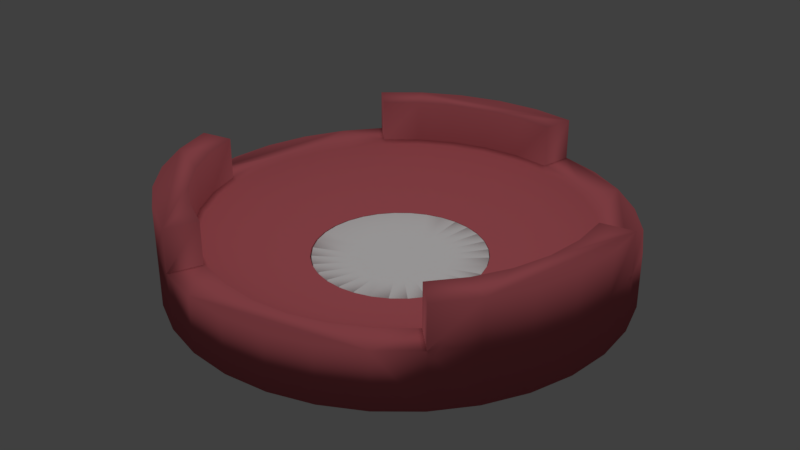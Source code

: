 # Source: spin.blend  (saved by Blender 2.77.0; exported with 4.5.12 LTS)
import bpy
from mathutils import Matrix  # noqa: F401  (used for matrix-valued properties, if any)

bpy.ops.wm.read_factory_settings(use_empty=True)
scene = bpy.context.scene
scene.name = 'Scene'

# ---- collections
col_collection_1 = bpy.data.collections.new('Collection 1'); scene.collection.children.link(col_collection_1)
col_collection_9 = bpy.data.collections.new('Collection 9'); scene.collection.children.link(col_collection_9)

# ---- materials (node trees are filled in below, after node groups)
mat_shieldmaterial = bpy.data.materials.new('ShieldMaterial')
mat_shieldmaterial.alpha_threshold = 0.0
mat_shieldmaterial.use_transparent_shadow = False
mat_shieldmaterial.diffuse_color = (0.5324, 0.1206, 0.1406, 1.0)
mat_shieldmaterial.specular_color = (1.0, 0.855, 0.855)
mat_shieldmaterial.roughness = 0.5
mat_centermaterial = bpy.data.materials.new('CenterMaterial')
mat_centermaterial.alpha_threshold = 0.0
mat_centermaterial.use_transparent_shadow = False
mat_centermaterial.preview_render_type = 'CUBE'
mat_centermaterial.roughness = 0.5

# ---- material node trees

# ---- world
world_world = bpy.data.worlds.new('World'); scene.world = world_world
world_world.color = (0.05088, 0.05088, 0.05088)
world_world.use_sun_shadow = False
world_world.sun_shadow_jitter_overblur = 0.0
world_world.cycles.sampling_method = 'MANUAL'

# ---- lights
light_sun = bpy.data.lights.new('Sun', 'SUN')
light_sun.transmission_factor = 0.0
light_sun.angle = 0.1993
light_sun.energy = 1.0
light_sun.shadow_buffer_clip_start = 0.5
light_sun.shadow_soft_size = 0.1
light_sun.shadow_cascade_max_distance = 1000.0

# ---- meshes
me_cylinder = bpy.data.meshes.new('Cylinder')
me_cylinder.from_pydata([(0.0, 1.0, -0.2327), (0.0, 1.0, 0.01769), (0.1951, 0.9808, 0.01769), (0.1951, 0.9808, -0.2327), (0.9239, -0.3827, -0.2327), (0.8315, -0.5556, -0.2327), (0.7071, -0.7071, -0.2327), (0.5556, -0.8315, -0.2327), (0.3827, -0.9239, -0.2327), (0.1951, -0.9808, -0.2327), (-3.26e-07, -1.0, -0.2327), (-0.1951, -0.9808, -0.2327), (-0.3827, -0.9239, -0.2327), (-0.5556, -0.8315, -0.2327), (-0.7071, -0.7071, -0.2327), (-0.8315, -0.5556, -0.2327), (-0.9239, -0.3827, -0.2327), (-0.9808, -0.1951, -0.2327), (-1.0, 9.537e-07, -0.2327), (-0.38, 3.576e-07, -0.2327), (-0.3727, -0.07413, -0.2327), (-0.3511, -0.1454, -0.2327), (-0.316, -0.2111, -0.2327), (-0.2687, -0.2687, -0.2327), (-0.2111, -0.316, -0.2327), (-0.1454, -0.3511, -0.2327), (-0.07413, -0.3727, -0.2327), (-1.229e-07, -0.38, -0.2327), (0.07413, -0.3727, -0.2327), (0.1454, -0.3511, -0.2327), (0.2111, -0.316, -0.2327), (0.2687, -0.2687, -0.2327), (0.316, -0.2111, -0.2327), (0.3511, -0.1454, -0.2327), (0.3727, -0.07413, -0.2327), (0.38, 2.98e-08, -0.2327), (0.3827, 0.9239, -0.2327), (0.5556, 0.8315, -0.2327), (0.7071, 0.7071, -0.2327), (0.8315, 0.5556, -0.2327), (0.9239, 0.3827, -0.2327), (0.9808, 0.1951, -0.2327), (1.0, 8.941e-08, -0.2327), (0.9808, -0.1951, -0.2327), (0.3727, 0.07413, -0.2327), (0.3511, 0.1454, -0.2327), (0.316, 0.2111, -0.2327), (0.2687, 0.2687, -0.2327), (0.2111, 0.316, -0.2327), (0.1454, 0.3511, -0.2327), (0.07413, 0.3727, -0.2327), (0.0, 0.38, -0.2327), (-0.07413, 0.3727, -0.2327), (-0.1454, 0.3511, -0.2327), (-0.2111, 0.316, -0.2327), (-0.2687, 0.2687, -0.2327), (-0.316, 0.2111, -0.2327), (-0.3511, 0.1454, -0.2327), (-0.3727, 0.07413, -0.2327), (-0.9808, 0.1951, -0.2327), (-0.9239, 0.3827, -0.2327), (-0.8315, 0.5556, -0.2327), (-0.7071, 0.7071, -0.2327), (-0.5556, 0.8315, -0.2327), (-0.3827, 0.9239, -0.2327), (-0.1951, 0.9808, -0.2327), (-0.1951, 0.9808, 0.01769), (0.0, 1.0, 0.2055), (0.1951, 0.9808, 0.2055), (0.3827, 0.9239, 0.01769), (0.5556, 0.8315, 0.01769), (0.7071, 0.7071, 0.01769), (0.8315, 0.5556, 0.01769), (0.9239, 0.3827, 0.01769), (0.9808, 0.1951, 0.01769), (1.0, 8.941e-08, 0.01769), (0.9808, -0.1951, 0.01769), (0.9239, -0.3827, 0.01769), (0.8315, -0.5556, 0.01769), (0.7071, -0.7071, 0.01769), (0.5556, -0.8315, 0.01769), (0.3827, -0.9239, 0.01769), (0.1951, -0.9808, 0.01769), (-3.26e-07, -1.0, 0.01769), (-0.1951, -0.9808, 0.01769), (-0.3827, -0.9239, 0.01769), (-0.5556, -0.8315, 0.01769), (-0.7071, -0.7071, 0.01769), (-0.8315, -0.5556, 0.01769), (-0.9239, -0.3827, 0.01769), (-0.9808, -0.1951, 0.01769), (-1.0, 9.537e-07, 0.01769), (-0.9808, 0.1951, 0.01769), (-0.9239, 0.3827, 0.01769), (-0.8315, 0.5556, 0.01769), (-0.7071, 0.7071, 0.01769), (-0.5556, 0.8315, 0.01769), (-0.3827, 0.9239, 0.01769), (-0.1951, 0.9808, 0.2055), (0.1667, 0.8378, 0.01769), (0.1667, 0.8378, 0.2055), (-0.3827, 0.9239, 0.2055), (-0.5556, 0.8315, 0.2055), (-0.7071, 0.7071, 0.2055), (-0.604, 0.604, 0.2055), (-0.4746, 0.7103, 0.2055), (-0.3269, 0.7892, 0.2055), (-0.1667, 0.8378, 0.2055), (3.092e-07, 0.8543, 0.2055), (0.3269, 0.7892, 0.01769), (0.4746, 0.7103, 0.01769), (0.604, 0.604, 0.01769), (0.7103, 0.4746, 0.01769), (0.7892, 0.3269, 0.01769), (0.8378, 0.1667, 0.01769), (0.9808, 0.1951, 0.2055), (1.0, 8.941e-08, 0.2055), (0.9808, -0.1951, 0.2055), (0.9239, -0.3827, 0.2055), (0.8315, -0.5556, 0.2055), (0.7071, -0.7071, 0.2055), (0.604, -0.604, 0.01769), (0.4746, -0.7103, 0.01769), (0.3269, -0.7892, 0.01769), (0.1667, -0.8378, 0.01769), (1.844e-07, -0.8543, 0.01769), (-0.1667, -0.8378, 0.01769), (-0.3269, -0.7892, 0.01769), (-0.3827, -0.9239, 0.2055), (-0.5556, -0.8315, 0.2055), (-0.7071, -0.7071, 0.2055), (-0.8315, -0.5556, 0.2055), (-0.9239, -0.3827, 0.2055), (-0.9808, -0.1951, 0.2055), (-0.8378, -0.1667, 0.01769), (-0.8543, 0.0, 0.01769), (-0.8378, 0.1667, 0.01769), (-0.7892, 0.3269, 0.01769), (-0.7103, 0.4746, 0.01769), (-0.604, 0.604, 0.01769), (3.092e-07, 0.8543, 0.01769), (-0.4746, 0.7103, 0.01769), (-0.3269, 0.7892, 0.01769), (-0.1667, 0.8378, 0.01769), (0.1622, 0.8155, 0.0008486), (0.3182, 0.7682, 0.0008486), (0.4619, 0.6913, 0.0008486), (0.5879, 0.5879, 0.0008486), (0.6913, 0.4619, 0.0008486), (0.7682, 0.3182, 0.0008486), (0.8155, 0.1622, 0.0008486), (0.8378, 0.1667, 0.2055), (0.8543, -5.96e-08, 0.2055), (0.8378, -0.1667, 0.2055), (0.7892, -0.3269, 0.2055), (0.7103, -0.4746, 0.2055), (0.604, -0.604, 0.2055), (-0.3269, -0.7892, 0.2055), (0.5879, -0.5879, 0.0008486), (0.4619, -0.6913, 0.0008486), (0.3182, -0.7682, 0.0008486), (0.1622, -0.8155, 0.0008486), (1.397e-07, -0.8315, 0.0008486), (-0.1622, -0.8155, 0.0008486), (-0.3182, -0.7682, 0.0008486), (-0.4746, -0.7103, 0.2055), (-0.604, -0.604, 0.2055), (-0.7103, -0.4746, 0.2055), (-0.7892, -0.3269, 0.2055), (-0.8378, -0.1667, 0.2055), (-0.8155, -0.1622, 0.0008486), (-0.8315, 0.0, 0.0008486), (-0.8155, 0.1622, 0.0008486), (-0.7682, 0.3182, 0.0008486), (-0.6913, 0.4619, 0.0008486), (-0.5879, 0.5879, 0.0008486), (3.334e-07, 0.8315, 0.0008486), (-0.4619, 0.6913, 0.0008486), (-0.3182, 0.7682, 0.0008486), (-0.1622, 0.8155, 0.0008486), (0.138, 0.6935, -0.05902), (0.2706, 0.6533, -0.05902), (0.3928, 0.5879, -0.05902), (0.5, 0.5, -0.05902), (0.5879, 0.3928, -0.05902), (0.6533, 0.2706, -0.05902), (0.8543, -5.96e-08, 0.01769), (0.8315, -8.941e-08, 0.0008486), (0.6935, 0.1379, -0.05902), (0.8378, -0.1667, 0.01769), (0.7892, -0.3269, 0.01769), (0.7103, -0.4746, 0.01769), (-0.4746, -0.7103, 0.01769), (0.6913, -0.4619, 0.0008486), (0.5, -0.5, -0.05902), (0.3928, -0.5879, -0.05902), (0.2706, -0.6533, -0.05902), (0.1379, -0.6935, -0.05902), (1.844e-07, -0.7071, -0.05902), (-0.1379, -0.6935, -0.05902), (-0.4619, -0.6913, 0.0008486), (-0.2706, -0.6533, -0.05902), (-0.604, -0.604, 0.01769), (-0.7103, -0.4746, 0.01769), (-0.7892, -0.3269, 0.01769), (-0.7682, -0.3182, 0.0008486), (-0.6935, -0.1379, -0.05902), (-0.7071, 0.0, -0.05902), (-0.6935, 0.1379, -0.05902), (-0.6533, 0.2706, -0.05902), (-0.5879, 0.3928, -0.05902), (-0.5, 0.5, -0.05902), (3.185e-07, 0.7071, -0.05902), (-0.3928, 0.5879, -0.05902), (-0.2706, 0.6533, -0.05902), (-0.1379, 0.6935, -0.05902), (0.1084, 0.5449, -0.1082), (0.2126, 0.5133, -0.1082), (0.3087, 0.4619, -0.1082), (0.3928, 0.3928, -0.1082), (0.4619, 0.3087, -0.1082), (0.5133, 0.2126, -0.1082), (0.8155, -0.1622, 0.0008486), (0.7071, -2.98e-08, -0.05902), (0.5449, 0.1084, -0.1082), (0.7682, -0.3182, 0.0008486), (0.5879, -0.3928, -0.05902), (0.3928, -0.3928, -0.1082), (0.3087, -0.4619, -0.1082), (0.2126, -0.5133, -0.1082), (0.1084, -0.5449, -0.1082), (2.589e-07, -0.5556, -0.1082), (-0.1084, -0.5449, -0.1082), (-0.5879, -0.5879, 0.0008486), (-0.3928, -0.5879, -0.05902), (-0.2126, -0.5133, -0.1082), (-0.6913, -0.4619, 0.0008486), (-0.6533, -0.2706, -0.05902), (-0.5449, -0.1084, -0.1082), (-0.5556, 0.0, -0.1082), (-0.5449, 0.1084, -0.1082), (-0.5133, 0.2126, -0.1082), (-0.4619, 0.3087, -0.1082), (-0.3928, 0.3928, -0.1082), (3.409e-07, 0.5556, -0.1082), (-0.3087, 0.4619, -0.1082), (-0.2126, 0.5133, -0.1082), (-0.1084, 0.5449, -0.1082), (0.07466, 0.3753, -0.1447), (0.1464, 0.3536, -0.1447), (0.2126, 0.3182, -0.1447), (0.2706, 0.2706, -0.1447), (0.3182, 0.2126, -0.1447), (0.3536, 0.1464, -0.1447), (0.6935, -0.1379, -0.05902), (0.5556, 0.0, -0.1082), (0.3753, 0.07466, -0.1447), (0.6533, -0.2706, -0.05902), (0.4619, -0.3087, -0.1082), (0.2706, -0.2706, -0.1447), (0.2126, -0.3182, -0.1447), (0.1464, -0.3536, -0.1447), (0.07466, -0.3753, -0.1447), (2.515e-07, -0.3827, -0.1447), (-0.07466, -0.3753, -0.1447), (-0.5, -0.5, -0.05902), (-0.3087, -0.4619, -0.1082), (-0.1464, -0.3536, -0.1447), (-0.5879, -0.3928, -0.05902), (-0.5133, -0.2126, -0.1082), (-0.3753, -0.07466, -0.1447), (-0.3827, 0.0, -0.1447), (-0.3753, 0.07466, -0.1447), (-0.3536, 0.1464, -0.1447), (-0.3182, 0.2126, -0.1447), (-0.2706, 0.2706, -0.1447), (3.036e-07, 0.3827, -0.1447), (-0.2126, 0.3182, -0.1447), (-0.1464, 0.3536, -0.1447), (-0.07466, 0.3753, -0.1447), (0.1454, 0.3511, -0.145), (0.07413, 0.3727, -0.145), (0.1454, 0.3511, -0.145), (0.2111, 0.316, -0.145), (0.2111, 0.316, -0.145), (0.2687, 0.2687, -0.145), (0.2687, 0.2687, -0.145), (0.316, 0.2111, -0.145), (0.316, 0.2111, -0.145), (0.3511, 0.1454, -0.145), (0.3511, 0.1454, -0.145), (0.5449, -0.1084, -0.1082), (0.3827, 0.0, -0.1447), (0.3727, 0.07413, -0.145), (0.3727, 0.07413, -0.145), (0.5133, -0.2126, -0.1082), (0.3182, -0.2126, -0.1447), (0.2111, -0.316, -0.145), (0.2687, -0.2687, -0.145), (0.2687, -0.2687, -0.145), (0.1454, -0.3511, -0.145), (0.2111, -0.316, -0.145), (0.07413, -0.3727, -0.145), (0.1454, -0.3511, -0.145), (2.533e-07, -0.38, -0.145), (0.07413, -0.3727, -0.145), (-0.07413, -0.3727, -0.145), (-1.229e-07, -0.38, -0.145), (-0.3928, -0.3928, -0.1082), (-0.2126, -0.3182, -0.1447), (-0.1454, -0.3511, -0.145), (-0.07413, -0.3727, -0.145), (-0.4619, -0.3087, -0.1082), (-0.3536, -0.1464, -0.1447), (-0.38, 0.0, -0.145), (-0.3727, -0.07413, -0.145), (-0.3727, -0.07413, -0.145), (-0.3727, 0.07413, -0.145), (-0.38, 3.576e-07, -0.145), (-0.3511, 0.1454, -0.145), (-0.3727, 0.07413, -0.145), (-0.316, 0.2111, -0.145), (-0.3511, 0.1454, -0.145), (-0.2687, 0.2687, -0.145), (-0.316, 0.2111, -0.145), (3.036e-07, 0.38, -0.145), (0.07413, 0.3727, -0.145), (-0.2111, 0.316, -0.145), (-0.2687, 0.2687, -0.145), (-0.1454, 0.3511, -0.145), (-0.2111, 0.316, -0.145), (-0.07413, 0.3727, -0.145), (-0.1454, 0.3511, -0.145), (-0.07413, 0.3727, -0.145), (0.0, 0.38, -0.145), (0.3753, -0.07466, -0.1447), (0.38, 0.0, -0.145), (0.38, 2.98e-08, -0.145), (0.3536, -0.1464, -0.1447), (0.316, -0.2111, -0.145), (0.316, -0.2111, -0.145), (-0.2706, -0.2706, -0.1447), (-0.2111, -0.316, -0.145), (-0.1454, -0.3511, -0.145), (-0.3182, -0.2126, -0.1447), (-0.3511, -0.1454, -0.145), (-0.3511, -0.1454, -0.145), (0.3727, -0.07413, -0.145), (0.3511, -0.1454, -0.145), (0.3511, -0.1454, -0.145), (-0.2687, -0.2687, -0.145), (-0.2111, -0.316, -0.145), (-0.316, -0.2111, -0.145), (-0.2687, -0.2687, -0.145), (-0.316, -0.2111, -0.145)], [], [(0, 1, 2, 3), (4, 5, 6, 7, 8, 9, 10, 11, 12, 13, 14, 15, 16, 17, 18, 19, 20, 21, 22, 23, 24, 25, 26, 27, 28, 29, 30, 31, 32, 33, 34, 35), (0, 3, 36, 37, 38, 39, 40, 41, 42, 43, 4, 35, 44, 45, 46, 47, 48, 49, 50, 51, 52, 53, 54, 55, 56, 57, 58, 19, 18, 59, 60, 61, 62, 63, 64, 65), (65, 66, 1, 0), (2, 1, 67, 68), (3, 2, 69, 36), (36, 69, 70, 37), (37, 70, 71, 38), (38, 71, 72, 39), (39, 72, 73, 40), (40, 73, 74, 41), (41, 74, 75, 42), (42, 75, 76, 43), (43, 76, 77, 4), (4, 77, 78, 5), (5, 78, 79, 6), (6, 79, 80, 7), (7, 80, 81, 8), (8, 81, 82, 9), (9, 82, 83, 10), (10, 83, 84, 11), (11, 84, 85, 12), (12, 85, 86, 13), (13, 86, 87, 14), (14, 87, 88, 15), (15, 88, 89, 16), (16, 89, 90, 17), (17, 90, 91, 18), (18, 91, 92, 59), (59, 92, 93, 60), (60, 93, 94, 61), (61, 94, 95, 62), (62, 95, 96, 63), (63, 96, 97, 64), (64, 97, 66, 65), (1, 66, 98, 67), (99, 2, 68, 100), (67, 98, 101, 102, 103, 104, 105, 106, 107, 108, 100, 68), (99, 109, 110, 111, 112, 113, 114, 74, 73, 72, 71, 70, 69, 2), (75, 74, 115, 116), (76, 75, 116, 117), (77, 76, 117, 118), (78, 77, 118, 119), (79, 78, 119, 120), (85, 84, 83, 82, 81, 80, 79, 121, 122, 123, 124, 125, 126, 127), (86, 85, 128, 129), (87, 86, 129, 130), (88, 87, 130, 131), (89, 88, 131, 132), (90, 89, 132, 133), (95, 94, 93, 92, 91, 90, 134, 135, 136, 137, 138, 139), (96, 95, 103, 102), (97, 96, 102, 101), (66, 97, 101, 98), (140, 99, 100, 108), (95, 139, 104, 103), (139, 141, 105, 104), (141, 142, 106, 105), (142, 143, 107, 106), (143, 140, 108, 107), (109, 99, 144, 145), (110, 109, 145, 146), (111, 110, 146, 147), (112, 111, 147, 148), (113, 112, 148, 149), (114, 113, 149, 150), (74, 114, 151, 115), (151, 152, 153, 154, 155, 156, 120, 119, 118, 117, 116, 115), (121, 79, 120, 156), (85, 127, 157, 128), (122, 121, 158, 159), (123, 122, 159, 160), (124, 123, 160, 161), (125, 124, 161, 162), (126, 125, 162, 163), (127, 126, 163, 164), (157, 165, 166, 167, 168, 169, 133, 132, 131, 130, 129, 128), (134, 90, 133, 169), (135, 134, 170, 171), (136, 135, 171, 172), (137, 136, 172, 173), (138, 137, 173, 174), (139, 138, 174, 175), (99, 140, 176, 144), (141, 139, 175, 177), (142, 141, 177, 178), (143, 142, 178, 179), (140, 143, 179, 176), (180, 181, 145, 144), (181, 182, 146, 145), (182, 183, 147, 146), (183, 184, 148, 147), (184, 185, 149, 148), (186, 114, 150, 187), (185, 188, 150, 149), (114, 186, 152, 151), (186, 189, 153, 152), (189, 190, 154, 153), (190, 191, 155, 154), (191, 121, 156, 155), (127, 192, 165, 157), (121, 191, 193, 158), (194, 195, 159, 158), (195, 196, 160, 159), (196, 197, 161, 160), (197, 198, 162, 161), (198, 199, 163, 162), (192, 127, 164, 200), (199, 201, 164, 163), (192, 202, 166, 165), (202, 203, 167, 166), (203, 204, 168, 167), (204, 134, 169, 168), (134, 204, 205, 170), (206, 207, 171, 170), (207, 208, 172, 171), (208, 209, 173, 172), (209, 210, 174, 173), (210, 211, 175, 174), (212, 180, 144, 176), (211, 213, 177, 175), (213, 214, 178, 177), (214, 215, 179, 178), (215, 212, 176, 179), (216, 217, 181, 180), (217, 218, 182, 181), (218, 219, 183, 182), (219, 220, 184, 183), (220, 221, 185, 184), (189, 186, 187, 222), (188, 223, 187, 150), (221, 224, 188, 185), (190, 189, 222, 225), (191, 190, 225, 193), (226, 194, 158, 193), (227, 228, 195, 194), (228, 229, 196, 195), (229, 230, 197, 196), (230, 231, 198, 197), (231, 232, 199, 198), (202, 192, 200, 233), (201, 234, 200, 164), (232, 235, 201, 199), (203, 202, 233, 236), (204, 203, 236, 205), (237, 206, 170, 205), (238, 239, 207, 206), (239, 240, 208, 207), (240, 241, 209, 208), (241, 242, 210, 209), (242, 243, 211, 210), (244, 216, 180, 212), (243, 245, 213, 211), (245, 246, 214, 213), (246, 247, 215, 214), (247, 244, 212, 215), (248, 249, 217, 216), (249, 250, 218, 217), (250, 251, 219, 218), (251, 252, 220, 219), (252, 253, 221, 220), (223, 254, 222, 187), (224, 255, 223, 188), (253, 256, 224, 221), (254, 257, 225, 222), (257, 226, 193, 225), (258, 227, 194, 226), (259, 260, 228, 227), (260, 261, 229, 228), (261, 262, 230, 229), (262, 263, 231, 230), (263, 264, 232, 231), (234, 265, 233, 200), (235, 266, 234, 201), (264, 267, 235, 232), (265, 268, 236, 233), (268, 237, 205, 236), (269, 238, 206, 237), (270, 271, 239, 238), (271, 272, 240, 239), (272, 273, 241, 240), (273, 274, 242, 241), (274, 275, 243, 242), (276, 248, 216, 244), (275, 277, 245, 243), (277, 278, 246, 245), (278, 279, 247, 246), (279, 276, 244, 247), (280, 249, 248, 281, 282), (283, 250, 249, 280, 284), (285, 251, 250, 283, 286), (287, 252, 251, 285, 288), (289, 253, 252, 287, 290), (255, 291, 254, 223), (256, 292, 255, 224), (293, 256, 253, 289, 294), (291, 295, 257, 254), (295, 258, 226, 257), (296, 259, 227, 258), (297, 260, 259, 298, 299), (300, 261, 260, 297, 301), (302, 262, 261, 300, 303), (304, 263, 262, 302, 305), (306, 264, 263, 304, 307), (266, 308, 265, 234), (267, 309, 266, 235), (310, 267, 264, 306, 311), (308, 312, 268, 265), (312, 269, 237, 268), (313, 270, 238, 269), (314, 271, 270, 315, 316), (317, 272, 271, 314, 318), (319, 273, 272, 317, 320), (321, 274, 273, 319, 322), (323, 275, 274, 321, 324), (281, 248, 276, 325, 326), (327, 277, 275, 323, 328), (329, 278, 277, 327, 330), (331, 279, 278, 329, 332), (325, 276, 279, 331, 333, 334), (292, 335, 291, 255), (336, 292, 256, 293, 337), (335, 338, 295, 291), (338, 296, 258, 295), (298, 259, 296, 339, 340), (309, 341, 308, 266), (342, 309, 267, 310, 343), (341, 344, 312, 308), (344, 313, 269, 312), (315, 270, 313, 345, 346), (347, 335, 292, 336), (348, 338, 335, 347), (339, 296, 338, 348, 349), (350, 341, 309, 342, 351), (352, 344, 341, 350, 353), (345, 313, 344, 352, 354), (51, 50, 326, 325, 334), (52, 51, 334, 333), (50, 49, 282, 281, 326), (53, 52, 333, 331, 332), (49, 48, 284, 280, 282), (54, 53, 332, 329, 330), (48, 47, 286, 283, 284), (55, 54, 330, 327, 328), (47, 46, 288, 285, 286), (56, 55, 328, 323, 324), (46, 45, 290, 287, 288), (57, 56, 324, 321, 322), (45, 44, 294, 289, 290), (58, 57, 322, 319, 320), (44, 35, 337, 293, 294), (19, 58, 320, 317, 318), (35, 34, 347, 336, 337), (20, 19, 318, 314, 316), (34, 33, 349, 348, 347), (21, 20, 316, 315, 346), (33, 32, 340, 339, 349), (22, 21, 346, 345, 354), (32, 31, 299, 298, 340), (23, 22, 354, 352, 353), (31, 30, 301, 297, 299), (24, 23, 353, 350, 351), (30, 29, 303, 300, 301), (25, 24, 351, 342, 343), (29, 28, 305, 302, 303), (26, 25, 343, 310, 311), (28, 27, 307, 304, 305), (27, 26, 311, 306, 307)])
me_cylinder.polygons.foreach_set('use_smooth', [1, 1, 1, 1, 1, 1, 1, 1, 1, 1, 1, 1, 1, 1, 1, 1, 1, 1, 1, 1, 1, 1, 1, 1, 1, 1, 1, 1, 1, 1, 1, 1, 1, 1, 1, 1, 1, 1, 1, 1, 1, 1, 1, 1, 1, 1, 1, 1, 1, 1, 1, 1, 1, 1, 1, 1, 1, 1, 1, 1, 1, 1, 1, 1, 1, 1, 1, 1, 1, 1, 1, 1, 1, 1, 1, 1, 1, 1, 1, 1, 1, 1, 1, 1, 1, 1, 1, 1, 1, 1, 1, 1, 1, 1, 1, 1, 1, 1, 1, 1, 1, 1, 1, 1, 1, 1, 1, 1, 1, 1, 1, 1, 1, 1, 1, 1, 1, 1, 1, 1, 1, 1, 1, 1, 1, 1, 1, 1, 1, 1, 1, 1, 1, 1, 1, 1, 1, 1, 1, 1, 1, 1, 1, 1, 1, 1, 1, 1, 1, 1, 1, 1, 1, 1, 1, 1, 1, 1, 1, 1, 1, 1, 1, 1, 1, 1, 1, 1, 1, 1, 1, 1, 1, 1, 1, 1, 1, 1, 1, 1, 1, 1, 1, 1, 1, 1, 1, 1, 1, 1, 1, 1, 1, 1, 1, 1, 1, 1, 1, 1, 1, 1, 1, 1, 1, 1, 1, 1, 1, 1, 1, 1, 1, 1, 1, 1, 1, 1, 1, 1, 1, 1, 1, 1, 1, 1, 1, 1, 1, 1, 1, 1, 1, 1, 1, 1, 0, 0, 0, 0, 0, 0, 0, 0, 0, 0, 0, 0, 0, 0, 0, 0, 0, 0, 0, 0, 0, 0, 0, 0, 0, 0, 0, 0, 0, 0, 0, 0])
me_cylinder.materials.append(mat_shieldmaterial)
me_cylinder.use_remesh_preserve_volume = False
me_cylinder.use_remesh_preserve_attributes = False
me_cylinder.use_mirror_vertex_groups = False
me_cylinder.update()
me_cylinder_001 = bpy.data.meshes.new('Cylinder.001')
me_cylinder_001.from_pydata([(0.002882, 0.3756, -0.04862), (0.002882, 0.3756, 0.02244), (0.002883, 0.3756, 0.02244), (0.07628, 0.3684, 0.02244), (0.07628, 0.3684, -0.04862), (-0.07051, 0.3684, -0.04862), (-0.07051, 0.3684, 0.02244), (0.07628, 0.3684, 0.02244), (0.1468, 0.347, 0.02244), (0.1468, 0.347, -0.04862), (-0.1411, 0.347, -0.04862), (-0.1411, 0.347, 0.02244), (-0.07051, 0.3684, 0.02244), (0.1468, 0.347, 0.02244), (0.2119, 0.3122, 0.02244), (0.2119, 0.3122, -0.04862), (-0.2061, 0.3122, -0.04862), (-0.2061, 0.3122, 0.02244), (-0.1411, 0.347, 0.02244), (0.2119, 0.3122, 0.02244), (0.2689, 0.2654, 0.02244), (0.2689, 0.2654, -0.04862), (-0.2631, 0.2654, -0.04862), (-0.2631, 0.2654, 0.02244), (-0.2061, 0.3122, 0.02244), (0.2689, 0.2654, 0.02244), (0.3157, 0.2084, 0.02244), (0.3157, 0.2084, -0.04862), (-0.3099, 0.2084, -0.04862), (-0.3099, 0.2084, 0.02244), (-0.2631, 0.2654, 0.02244), (0.3157, 0.2084, 0.02244), (0.3504, 0.1434, 0.02244), (0.3504, 0.1434, -0.04862), (-0.3447, 0.1434, -0.04862), (-0.3447, 0.1434, 0.02244), (-0.3099, 0.2084, 0.02244), (0.3504, 0.1434, 0.02244), (0.3719, 0.07282, 0.02244), (0.3719, 0.07282, -0.04862), (-0.3661, 0.07282, -0.04862), (-0.3661, 0.07282, 0.02244), (-0.3447, 0.1434, 0.02244), (0.3719, 0.07282, 0.02244), (0.3791, -0.0005734, 0.02244), (0.3791, -0.0005734, -0.04862), (-0.3733, -0.0005731, -0.04862), (-0.3733, -0.0005731, 0.02244), (-0.3661, 0.07282, 0.02244), (0.3791, -0.0005734, 0.02244), (0.3719, -0.07397, 0.02244), (0.3719, -0.07397, -0.04862), (-0.3661, -0.07397, -0.04862), (-0.3661, -0.07397, 0.02244), (-0.3733, -0.0005735, 0.02244), (0.3504, -0.1445, 0.02244), (0.3504, -0.1445, 0.02244), (0.3504, -0.1445, -0.04862), (-0.3447, -0.1445, -0.04862), (-0.3447, -0.1445, 0.02244), (-0.3661, -0.07397, 0.02244), (0.3157, -0.2096, 0.02244), (0.3157, -0.2096, 0.02244), (0.3157, -0.2096, -0.04862), (-0.3099, -0.2096, -0.04862), (-0.3099, -0.2096, 0.02244), (-0.3447, -0.1445, 0.02244), (0.2689, -0.2666, 0.02244), (0.2689, -0.2666, 0.02244), (0.2689, -0.2666, -0.04862), (-0.2631, -0.2666, -0.04862), (-0.2631, -0.2666, 0.02244), (-0.3099, -0.2096, 0.02244), (0.2119, -0.3134, 0.02244), (0.2119, -0.3134, 0.02244), (0.2119, -0.3134, -0.04862), (-0.2061, -0.3134, -0.04862), (-0.2061, -0.3134, 0.02244), (-0.2631, -0.2666, 0.02244), (0.1468, -0.3481, 0.02244), (0.1468, -0.3481, 0.02244), (0.1468, -0.3481, -0.04862), (-0.1411, -0.3481, -0.04862), (-0.1411, -0.3481, 0.02244), (-0.2061, -0.3134, 0.02244), (0.07628, -0.3695, 0.02244), (0.07628, -0.3695, 0.02244), (0.07628, -0.3695, -0.04862), (-0.07051, -0.3695, -0.04862), (-0.07051, -0.3695, 0.02244), (-0.1411, -0.3481, 0.02244), (0.002883, -0.3768, 0.02244), (0.002882, -0.3768, 0.02244), (0.002882, -0.3768, -0.04862), (-0.07051, -0.3695, 0.02244), (0.002883, -0.0005734, -0.001669), (-0.1865, 0.03711, 0.004483), (-0.1903, -0.0005735, 0.004483), (-0.1865, -0.03825, 0.004483), (-0.1756, 0.07334, 0.004483), (-0.1756, -0.07448, 0.004483), (-0.1577, 0.1067, 0.004483), (-0.1577, -0.1079, 0.004483), (-0.1337, 0.136, 0.004483), (-0.1337, -0.1371, 0.004483), (-0.1044, 0.16, 0.004483), (-0.1044, -0.1612, 0.004483), (-0.07103, 0.1779, 0.004483), (-0.07103, -0.179, 0.004483), (-0.0348, 0.1889, 0.004483), (-0.0348, -0.19, 0.004483), (0.002883, 0.1926, 0.004483), (0.002883, -0.1937, 0.004483), (0.04056, 0.1889, 0.004483), (0.04056, -0.19, 0.004483), (0.07679, 0.1779, 0.004483), (0.07679, -0.179, 0.004483), (0.1102, 0.16, 0.004483), (0.1102, -0.1612, 0.004483), (0.1395, 0.136, 0.004483), (0.1395, -0.1371, 0.004483), (0.1635, 0.1067, 0.004483), (0.1635, -0.1079, 0.004483), (0.1813, 0.07334, 0.004483), (0.1813, -0.07448, 0.004483), (0.1923, 0.03711, 0.004483), (0.1923, -0.03825, 0.004483), (0.196, -0.0005734, 0.004483)], [], [(0, 1, 2, 3, 4), (5, 6, 1, 0), (4, 3, 7, 8, 9), (10, 11, 12, 6, 5), (9, 8, 13, 14, 15), (16, 17, 18, 11, 10), (15, 14, 19, 20, 21), (22, 23, 24, 17, 16), (21, 20, 25, 26, 27), (28, 29, 30, 23, 22), (27, 26, 31, 32, 33), (34, 35, 36, 29, 28), (33, 32, 37, 38, 39), (40, 41, 42, 35, 34), (39, 38, 43, 44, 45), (46, 47, 48, 41, 40), (45, 44, 49, 50, 51), (52, 53, 54, 47, 46), (51, 50, 55, 56, 57), (58, 59, 60, 53, 52), (57, 56, 61, 62, 63), (64, 65, 66, 59, 58), (63, 62, 67, 68, 69), (70, 71, 72, 65, 64), (69, 68, 73, 74, 75), (76, 77, 78, 71, 70), (75, 74, 79, 80, 81), (82, 83, 84, 77, 76), (81, 80, 85, 86, 87), (88, 89, 90, 83, 82), (87, 86, 91, 92, 93), (93, 92, 94, 89, 88), (88, 82, 76, 70, 64, 58, 52, 46, 40, 34, 28, 22, 16, 10, 5, 0, 4, 9, 15, 21, 27, 33, 39, 45, 51, 57, 63, 69, 75, 81, 87, 93), (95, 96, 97), (95, 97, 98), (95, 99, 96), (97, 96, 48, 47, 54), (95, 98, 100), (98, 97, 54, 53, 60), (95, 101, 99), (96, 99, 42, 41, 48), (95, 100, 102), (100, 98, 60, 59, 66), (95, 103, 101), (99, 101, 36, 35, 42), (95, 102, 104), (102, 100, 66, 65, 72), (95, 105, 103), (101, 103, 30, 29, 36), (95, 104, 106), (104, 102, 72, 71, 78), (95, 107, 105), (103, 105, 24, 23, 30), (95, 106, 108), (106, 104, 78, 77, 84), (95, 109, 107), (105, 107, 18, 17, 24), (95, 108, 110), (108, 106, 84, 83, 90), (95, 111, 109), (107, 109, 12, 11, 18), (95, 110, 112), (110, 108, 90, 89, 94), (95, 113, 111), (109, 111, 2, 1, 6, 12), (95, 112, 114), (112, 110, 94, 92, 91), (95, 115, 113), (111, 113, 7, 3, 2), (95, 114, 116), (114, 112, 91, 86, 85), (95, 117, 115), (113, 115, 13, 8, 7), (95, 116, 118), (116, 114, 85, 80, 79), (95, 119, 117), (115, 117, 19, 14, 13), (95, 118, 120), (118, 116, 79, 74, 73), (95, 121, 119), (117, 119, 25, 20, 19), (95, 120, 122), (120, 118, 73, 68, 67), (95, 123, 121), (119, 121, 31, 26, 25), (95, 122, 124), (122, 120, 67, 62, 61), (95, 125, 123), (121, 123, 37, 32, 31), (95, 124, 126), (124, 122, 61, 56, 55), (95, 127, 125), (123, 125, 43, 38, 37), (95, 126, 127), (50, 126, 124, 55), (125, 127, 49, 44, 43), (49, 127, 126, 50)])
me_cylinder_001.polygons.foreach_set('use_smooth', [True] * 97)
_uv = me_cylinder_001.uv_layers.new(name='UVMap')
_uv.uv.foreach_set('vector', [0.002009, 0.00592, 0.002009, 0.00592, 0.002009, 0.00592, 0.002009, 0.00592, 0.002009, 0.00592, 0.002009, 0.00592, 0.002009, 0.00592, 0.002009, 0.00592, 0.002009, 0.00592, 0.002009, 0.00592, 0.002009, 0.00592, 0.002009, 0.00592, 0.002009, 0.00592, 0.002009, 0.00592, 0.002009, 0.00592, 0.002009, 0.00592, 0.002009, 0.00592, 0.002009, 0.00592, 0.002009, 0.00592, 0.002009, 0.00592, 0.002009, 0.00592, 0.002009, 0.00592, 0.002009, 0.00592, 0.002009, 0.00592, 0.002009, 0.00592, 0.002009, 0.00592, 0.002009, 0.00592, 0.002009, 0.00592, 0.002009, 0.00592, 0.002009, 0.00592, 0.002009, 0.00592, 0.002009, 0.00592, 0.002009, 0.00592, 0.002009, 0.00592, 1.01, 0.006024, 1.01, 0.1731, 0.9214, 0.1731, 0.9185, 0.1731, 0.9214, 0.006024, 0.002009, 0.00592, 0.002009, 0.00592, 0.002009, 0.00592, 0.002009, 0.00592, 0.002009, 0.00592, 0.002009, 0.00592, 0.002009, 0.00592, 0.002009, 0.00592, 0.002009, 0.00592, 0.002009, 0.00592, 0.002009, 0.00592, 0.002009, 0.00592, 0.002009, 0.00592, 0.002009, 0.00592, 0.002009, 0.00592, 0.002009, 0.00592, 0.002009, 0.00592, 0.002009, 0.00592, 0.002009, 0.00592, 0.002009, 0.00592, 0.002009, 0.00592, 0.002009, 0.00592, 0.002009, 0.00592, 0.002009, 0.00592, 0.002009, 0.00592, 0.002009, 0.00592, 0.002009, 0.00592, 0.002009, 0.00592, 0.002009, 0.00592, 0.002009, 0.00592, 0.002009, 0.00592, 0.002009, 0.00592, 0.002009, 0.00592, 0.002009, 0.00592, 0.002009, 0.00592, 0.002009, 0.00592, 0.002009, 0.00592, 0.002009, 0.00592, 0.002009, 0.00592, 0.002009, 0.00592, 0.002009, 0.00592, 0.002009, 0.00592, 0.002009, 0.00592, 0.002009, 0.00592, 0.002009, 0.00592, 0.002009, 0.00592, 0.002009, 0.00592, 0.002009, 0.00592, 0.002009, 0.00592, 0.002009, 0.00592, 0.002009, 0.00592, 0.002009, 0.00592, 0.002009, 0.00592, 0.002009, 0.00592, 0.002009, 0.00592, 0.002009, 0.00592, 0.002009, 0.00592, 0.002009, 0.00592, 0.002009, 0.00592, 0.002009, 0.00592, 0.002009, 0.00592, 0.002009, 0.00592, 0.002009, 0.00592, 0.002009, 0.00592, 0.002009, 0.00592, 0.002009, 0.00592, 0.002009, 0.00592, 0.002009, 0.00592, 0.002009, 0.00592, 0.002009, 0.00592, 0.002009, 0.00592, 0.002009, 0.00592, 0.002009, 0.00592, 0.002009, 0.00592, 0.002009, 0.00592, 0.002009, 0.00592, 0.002009, 0.00592, 0.002009, 0.00592, 0.002009, 0.00592, 0.002009, 0.00592, 0.002009, 0.00592, 0.002009, 0.00592, 0.002009, 0.00592, 0.002009, 0.00592, 0.002009, 0.00592, 0.002009, 0.00592, 0.002009, 0.00592, 0.002009, 0.00592, 0.002009, 0.00592, 0.002009, 0.00592, 0.002009, 0.00592, 0.002009, 0.00592, 0.002009, 0.00592, 0.002009, 0.00592, 0.002009, 0.00592, 0.002009, 0.00592, 0.002009, 0.00592, 0.002009, 0.00592, 0.002009, 0.00592, 0.002009, 0.00592, 0.002009, 0.00592, 0.002009, 0.00592, 0.002009, 0.00592, 0.002009, 0.00592, 0.002009, 0.00592, 0.002009, 0.00592, 0.002009, 0.00592, 0.002009, 0.00592, 0.002009, 0.00592, 0.002009, 0.00592, 0.002009, 0.00592, 0.002009, 0.00592, 0.002009, 0.00592, 0.002009, 0.00592, 0.002009, 0.00592, 0.002009, 0.00592, 0.002009, 0.00592, 0.002009, 0.00592, 0.002009, 0.00592, 0.002009, 0.00592, 0.002009, 0.00592, 0.002009, 0.00592, 0.002009, 0.00592, 0.002009, 0.00592, 0.002009, 0.00592, 0.002009, 0.00592, 0.002009, 0.00592, 0.002009, 0.00592, 0.002009, 0.00592, 0.002009, 0.00592, 0.002009, 0.00592, 0.002009, 0.00592, 0.002009, 0.00592, 0.002009, 0.00592, 0.002009, 0.00592, 0.002009, 0.00592, 0.002009, 0.00592, 0.002009, 0.00592, 0.002009, 0.00592, 0.002009, 0.00592, 0.002009, 0.00592, 0.002009, 0.00592, 0.002009, 0.00592, 0.002009, 0.00592, 0.002009, 0.00592, 0.002009, 0.00592, 0.002009, 0.00592, 0.002009, 0.00592, 0.002009, 0.00592, 0.002009, 0.00592, 0.002009, 0.00592, 0.002009, 0.00592, 0.5047, 0.5171, 0.3539, 0.6997, 0.3212, 0.6667, 0.5047, 0.5171, 0.3212, 0.6667, 0.2956, 0.6279, 0.5047, 0.5171, 0.3924, 0.7257, 0.3539, 0.6997, 0.3212, 0.6667, 0.3539, 0.6997, 0.2099, 0.8718, 0.148, 0.8096, 0.1464, 0.807, 0.5047, 0.5171, 0.2956, 0.6279, 0.2781, 0.5849, 0.2956, 0.6279, 0.3212, 0.6667, 0.1464, 0.807, 0.09803, 0.734, 0.09692, 0.7312, 0.5047, 0.5171, 0.4353, 0.7436, 0.3924, 0.7257, 0.3539, 0.6997, 0.3924, 0.7257, 0.285, 0.9228, 0.212, 0.8739, 0.2099, 0.8718, 0.5047, 0.5171, 0.2781, 0.5849, 0.2693, 0.5393, 0.2781, 0.5849, 0.2956, 0.6279, 0.09692, 0.7312, 0.06383, 0.6502, 0.06338, 0.6472, 0.5047, 0.5171, 0.4809, 0.7527, 0.4353, 0.7436, 0.3924, 0.7257, 0.4353, 0.7436, 0.3687, 0.9582, 0.2875, 0.9245, 0.285, 0.9228, 0.5047, 0.5171, 0.2693, 0.5393, 0.2696, 0.493, 0.2693, 0.5393, 0.2781, 0.5849, 0.06338, 0.6472, 0.0468, 0.5615, 0.04685, 0.5585, 0.5047, 0.5171, 0.5273, 0.7528, 0.4809, 0.7527, 0.4353, 0.7436, 0.4809, 0.7527, 0.4577, 0.976, 0.3716, 0.959, 0.3687, 0.9582, 0.5047, 0.5171, 0.2696, 0.493, 0.2789, 0.4476, 0.2696, 0.493, 0.2693, 0.5393, 0.04685, 0.5585, 0.04734, 0.4712, 0.04759, 0.4683, 0.5047, 0.5171, 0.5728, 0.7436, 0.5273, 0.7528, 0.4809, 0.7527, 0.5273, 0.7528, 0.5486, 0.9763, 0.4608, 0.9766, 0.4577, 0.976, 0.5047, 0.5171, 0.2789, 0.4476, 0.297, 0.4048, 0.2789, 0.4476, 0.2696, 0.493, 0.04759, 0.4683, 0.06511, 0.3828, 0.06593, 0.38, 0.5047, 0.5171, 0.6156, 0.7257, 0.5728, 0.7436, 0.5273, 0.7528, 0.5728, 0.7436, 0.638, 0.9588, 0.5518, 0.9764, 0.5486, 0.9763, 0.5047, 0.5171, 0.297, 0.4048, 0.323, 0.3665, 0.297, 0.4048, 0.2789, 0.4476, 0.06593, 0.38, 0.09982, 0.2995, 0.1016, 0.2971, 0.5047, 0.5171, 0.6541, 0.7001, 0.6156, 0.7257, 0.5728, 0.7436, 0.6156, 0.7257, 0.7223, 0.9236, 0.6411, 0.9581, 0.638, 0.9588, 0.5047, 0.5171, 0.323, 0.3665, 0.3559, 0.334, 0.323, 0.3665, 0.297, 0.4048, 0.1016, 0.2971, 0.1504, 0.225, 0.1526, 0.223, 0.5047, 0.5171, 0.687, 0.6675, 0.6541, 0.7001, 0.6156, 0.7257, 0.6541, 0.7001, 0.7957, 0.8746, 0.7965, 0.876, 0.7232, 0.9249, 0.7223, 0.9236, 0.5047, 0.5171, 0.3559, 0.334, 0.3945, 0.3086, 0.3559, 0.334, 0.323, 0.3665, 0.1526, 0.223, 0.2145, 0.1618, 0.2168, 0.16, 0.5047, 0.5171, 0.713, 0.6291, 0.687, 0.6675, 0.6541, 0.7001, 0.687, 0.6675, 0.8605, 0.8101, 0.8588, 0.8128, 0.7957, 0.8746, 0.5047, 0.5171, 0.3945, 0.3086, 0.4374, 0.2911, 0.3945, 0.3086, 0.3559, 0.334, 0.2168, 0.16, 0.2894, 0.112, 0.2921, 0.1109, 0.5047, 0.5171, 0.7309, 0.5863, 0.713, 0.6291, 0.687, 0.6675, 0.713, 0.6291, 0.9112, 0.7345, 0.9098, 0.7373, 0.8605, 0.8101, 0.5047, 0.5171, 0.4374, 0.2911, 0.4828, 0.2823, 0.4374, 0.2911, 0.3945, 0.3086, 0.2921, 0.1109, 0.3727, 0.07809, 0.3755, 0.0772, 0.5047, 0.5171, 0.74, 0.5408, 0.7309, 0.5863, 0.713, 0.6291, 0.7309, 0.5863, 0.9457, 0.6504, 0.9451, 0.6535, 0.9112, 0.7345, 0.5047, 0.5171, 0.4828, 0.2823, 0.529, 0.2825, 0.4828, 0.2823, 0.4374, 0.2911, 0.3755, 0.0772, 0.4609, 0.06074, 0.4638, 0.06086, 0.5047, 0.5171, 0.74, 0.4944, 0.74, 0.5408, 0.7309, 0.5863, 0.74, 0.5408, 0.963, 0.5613, 0.9629, 0.5644, 0.9457, 0.6504, 0.5047, 0.5171, 0.529, 0.2825, 0.5742, 0.2917, 0.529, 0.2825, 0.4828, 0.2823, 0.4638, 0.06086, 0.5507, 0.06139, 0.5536, 0.06212, 0.5047, 0.5171, 0.731, 0.449, 0.74, 0.4944, 0.74, 0.5408, 0.74, 0.4944, 0.9621, 0.4708, 0.963, 0.4737, 0.963, 0.5613, 0.5047, 0.5171, 0.5742, 0.2917, 0.6167, 0.3096, 0.5742, 0.2917, 0.529, 0.2825, 0.5536, 0.06212, 0.6385, 0.07956, 0.6411, 0.0809, 0.5047, 0.5171, 0.7132, 0.4063, 0.731, 0.449, 0.74, 0.4944, 0.731, 0.449, 0.9438, 0.3823, 0.945, 0.3851, 0.9621, 0.4708, 0.5047, 0.5171, 0.6167, 0.3096, 0.6549, 0.3354, 0.6167, 0.3096, 0.5742, 0.2917, 0.6411, 0.0809, 0.7209, 0.1144, 0.7238, 0.1152, 0.5047, 0.5171, 0.6875, 0.3679, 0.7132, 0.4063, 0.731, 0.449, 0.7132, 0.4063, 0.9082, 0.2995, 0.9102, 0.3018, 0.9438, 0.3823, 0.5047, 0.5171, 0.6549, 0.3354, 0.6875, 0.3679, 0.7959, 0.164, 0.6549, 0.3354, 0.6167, 0.3096, 0.7238, 0.1152, 0.7132, 0.4063, 0.6875, 0.3679, 0.8577, 0.225, 0.8596, 0.2274, 0.9082, 0.2995, 0.8577, 0.225, 0.6875, 0.3679, 0.6549, 0.3354, 0.7959, 0.164])
me_cylinder_001.materials.append(mat_centermaterial)
me_cylinder_001.use_remesh_preserve_volume = False
me_cylinder_001.use_remesh_preserve_attributes = False
me_cylinder_001.use_mirror_vertex_groups = False
me_cylinder_001.update()

# ---- objects
ob_shield = bpy.data.objects.new('Shield', me_cylinder)
ob_center = bpy.data.objects.new('Center', me_cylinder_001)
ob_sun = bpy.data.objects.new('Sun', light_sun)
ob_root = bpy.data.objects.new('Root', None)

# ---- transforms, parenting, visibility, modifiers, constraints
ob_shield.parent = ob_root
ob_shield.location = (0.0, 0.0, 0.168)
ob_shield.lock_scale = (True, True, True)
ob_shield.lineart.crease_threshold = 0.0
ob_center.parent = ob_root
ob_center.location = (0.0, 0.0, 0.0)
ob_center.rotation_euler = (0.0, -0.0, 1.948)
ob_center.lock_scale = (True, True, True)
ob_center.lineart.crease_threshold = 0.0
ob_sun.location = (-0.03068, 1.285, 1.464)
ob_sun.lineart.crease_threshold = 0.0
ob_root.location = (0.0, 0.0, 0.0)
ob_root.lock_scale = (True, True, True)
ob_root.empty_image_offset = (0.0, 0.0)
ob_root.lineart.crease_threshold = 0.0

# ---- collection membership
col_collection_1.objects.link(ob_shield)
col_collection_1.objects.link(ob_center)
col_collection_1.objects.link(ob_sun)
col_collection_9.objects.link(ob_root)

# ---- scene / render settings (as saved in the file)
scene.frame_start = 1; scene.frame_end = 100; scene.frame_set(31)
scene.render.engine = 'BLENDER_EEVEE_NEXT'
scene.render.resolution_percentage = 50
scene.render.dither_intensity = 0.0
scene.cycles.use_denoising = False
scene.cycles.samples = 128
scene.cycles.sampling_pattern = 'TABULATED_SOBOL'
scene.cycles.light_sampling_threshold = 0.0
scene.cycles.use_adaptive_sampling = False
scene.cycles.use_light_tree = False
scene.cycles.blur_glossy = 0.0
scene.cycles.sample_clamp_indirect = 0.0
scene.view_settings.view_transform = 'Standard'
bpy.context.view_layer.update()

# ---- added for rendering (the .blend has no active camera): camera
cam_auto = bpy.data.cameras.new('AutoCamera')
cam_auto.lens = 50.0
cam_auto.sensor_width = 36.0
cam_auto.clip_end = 1000.0
ob_auto_camera = bpy.data.objects.new('AutoCamera', cam_auto)
scene.collection.objects.link(ob_auto_camera)
ob_auto_camera.location = (2.64814, -3.17777, 2.27291)
ob_auto_camera.rotation_euler = (1.09748, -7.21219e-08, 0.694738)
scene.camera = ob_auto_camera
bpy.context.view_layer.update()
